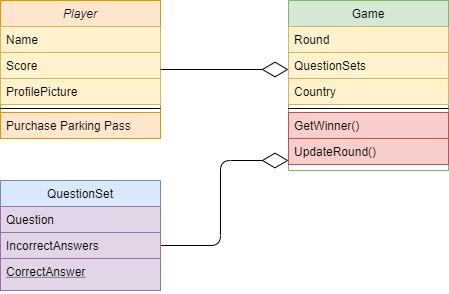

The diagram above was exported from draw.io. Its source (the exported page's mxGraphModel, read from the mxfile embedded in the PNG):
<mxGraphModel dx="1422" dy="713" grid="1" gridSize="10" guides="1" tooltips="1" connect="1" arrows="1" fold="1" page="1" pageScale="1" pageWidth="827" pageHeight="1169" math="0" shadow="0">
  <root>
    <mxCell id="WIyWlLk6GJQsqaUBKTNV-0" />
    <mxCell id="WIyWlLk6GJQsqaUBKTNV-1" parent="WIyWlLk6GJQsqaUBKTNV-0" />
    <mxCell id="zkfFHV4jXpPFQw0GAbJ--0" value="Player" style="swimlane;fontStyle=2;align=center;verticalAlign=top;childLayout=stackLayout;horizontal=1;startSize=26;horizontalStack=0;resizeParent=1;resizeLast=0;collapsible=1;marginBottom=0;rounded=0;shadow=0;strokeWidth=1;fillColor=#ffe6cc;strokeColor=#d79b00;" parent="WIyWlLk6GJQsqaUBKTNV-1" vertex="1">
      <mxGeometry x="220" y="120" width="160" height="138" as="geometry">
        <mxRectangle x="230" y="140" width="160" height="26" as="alternateBounds" />
      </mxGeometry>
    </mxCell>
    <mxCell id="zkfFHV4jXpPFQw0GAbJ--1" value="Name" style="text;align=left;verticalAlign=top;spacingLeft=4;spacingRight=4;overflow=hidden;rotatable=0;points=[[0,0.5],[1,0.5]];portConstraint=eastwest;fillColor=#fff2cc;strokeColor=#d6b656;" parent="zkfFHV4jXpPFQw0GAbJ--0" vertex="1">
      <mxGeometry y="26" width="160" height="26" as="geometry" />
    </mxCell>
    <mxCell id="zkfFHV4jXpPFQw0GAbJ--2" value="Score" style="text;align=left;verticalAlign=top;spacingLeft=4;spacingRight=4;overflow=hidden;rotatable=0;points=[[0,0.5],[1,0.5]];portConstraint=eastwest;rounded=0;shadow=0;html=0;fillColor=#fff2cc;strokeColor=#d6b656;" parent="zkfFHV4jXpPFQw0GAbJ--0" vertex="1">
      <mxGeometry y="52" width="160" height="26" as="geometry" />
    </mxCell>
    <mxCell id="zkfFHV4jXpPFQw0GAbJ--3" value="ProfilePicture&#10;" style="text;align=left;verticalAlign=top;spacingLeft=4;spacingRight=4;overflow=hidden;rotatable=0;points=[[0,0.5],[1,0.5]];portConstraint=eastwest;rounded=0;shadow=0;html=0;fillColor=#fff2cc;strokeColor=#d6b656;" parent="zkfFHV4jXpPFQw0GAbJ--0" vertex="1">
      <mxGeometry y="78" width="160" height="26" as="geometry" />
    </mxCell>
    <mxCell id="zkfFHV4jXpPFQw0GAbJ--4" value="" style="line;html=1;strokeWidth=1;align=left;verticalAlign=middle;spacingTop=-1;spacingLeft=3;spacingRight=3;rotatable=0;labelPosition=right;points=[];portConstraint=eastwest;" parent="zkfFHV4jXpPFQw0GAbJ--0" vertex="1">
      <mxGeometry y="104" width="160" height="8" as="geometry" />
    </mxCell>
    <mxCell id="zkfFHV4jXpPFQw0GAbJ--5" value="Purchase Parking Pass" style="text;align=left;verticalAlign=top;spacingLeft=4;spacingRight=4;overflow=hidden;rotatable=0;points=[[0,0.5],[1,0.5]];portConstraint=eastwest;fillColor=#ffe6cc;strokeColor=#d79b00;" parent="zkfFHV4jXpPFQw0GAbJ--0" vertex="1">
      <mxGeometry y="112" width="160" height="26" as="geometry" />
    </mxCell>
    <mxCell id="zkfFHV4jXpPFQw0GAbJ--17" value="Game" style="swimlane;fontStyle=0;align=center;verticalAlign=top;childLayout=stackLayout;horizontal=1;startSize=26;horizontalStack=0;resizeParent=1;resizeLast=0;collapsible=1;marginBottom=0;rounded=0;shadow=0;strokeWidth=1;fillColor=#d5e8d4;strokeColor=#82b366;" parent="WIyWlLk6GJQsqaUBKTNV-1" vertex="1">
      <mxGeometry x="508" y="120" width="160" height="170" as="geometry">
        <mxRectangle x="550" y="140" width="160" height="26" as="alternateBounds" />
      </mxGeometry>
    </mxCell>
    <mxCell id="zkfFHV4jXpPFQw0GAbJ--18" value="Round" style="text;align=left;verticalAlign=top;spacingLeft=4;spacingRight=4;overflow=hidden;rotatable=0;points=[[0,0.5],[1,0.5]];portConstraint=eastwest;fillColor=#fff2cc;strokeColor=#d6b656;" parent="zkfFHV4jXpPFQw0GAbJ--17" vertex="1">
      <mxGeometry y="26" width="160" height="26" as="geometry" />
    </mxCell>
    <mxCell id="zkfFHV4jXpPFQw0GAbJ--19" value="QuestionSets" style="text;align=left;verticalAlign=top;spacingLeft=4;spacingRight=4;overflow=hidden;rotatable=0;points=[[0,0.5],[1,0.5]];portConstraint=eastwest;rounded=0;shadow=0;html=0;fillColor=#fff2cc;strokeColor=#d6b656;" parent="zkfFHV4jXpPFQw0GAbJ--17" vertex="1">
      <mxGeometry y="52" width="160" height="26" as="geometry" />
    </mxCell>
    <mxCell id="zkfFHV4jXpPFQw0GAbJ--22" value="Country" style="text;align=left;verticalAlign=top;spacingLeft=4;spacingRight=4;overflow=hidden;rotatable=0;points=[[0,0.5],[1,0.5]];portConstraint=eastwest;rounded=0;shadow=0;html=0;fillColor=#fff2cc;strokeColor=#d6b656;" parent="zkfFHV4jXpPFQw0GAbJ--17" vertex="1">
      <mxGeometry y="78" width="160" height="26" as="geometry" />
    </mxCell>
    <mxCell id="zkfFHV4jXpPFQw0GAbJ--23" value="" style="line;html=1;strokeWidth=1;align=left;verticalAlign=middle;spacingTop=-1;spacingLeft=3;spacingRight=3;rotatable=0;labelPosition=right;points=[];portConstraint=eastwest;" parent="zkfFHV4jXpPFQw0GAbJ--17" vertex="1">
      <mxGeometry y="104" width="160" height="8" as="geometry" />
    </mxCell>
    <mxCell id="zkfFHV4jXpPFQw0GAbJ--24" value="GetWinner()" style="text;align=left;verticalAlign=top;spacingLeft=4;spacingRight=4;overflow=hidden;rotatable=0;points=[[0,0.5],[1,0.5]];portConstraint=eastwest;fillColor=#f8cecc;strokeColor=#b85450;" parent="zkfFHV4jXpPFQw0GAbJ--17" vertex="1">
      <mxGeometry y="112" width="160" height="26" as="geometry" />
    </mxCell>
    <mxCell id="zkfFHV4jXpPFQw0GAbJ--25" value="UpdateRound()" style="text;align=left;verticalAlign=top;spacingLeft=4;spacingRight=4;overflow=hidden;rotatable=0;points=[[0,0.5],[1,0.5]];portConstraint=eastwest;fillColor=#f8cecc;strokeColor=#b85450;" parent="zkfFHV4jXpPFQw0GAbJ--17" vertex="1">
      <mxGeometry y="138" width="160" height="26" as="geometry" />
    </mxCell>
    <mxCell id="RAY4-Or97ONkiSol2Pif-9" value="" style="endArrow=diamondThin;endFill=0;endSize=24;html=1;" edge="1" parent="WIyWlLk6GJQsqaUBKTNV-1">
      <mxGeometry width="160" relative="1" as="geometry">
        <mxPoint x="380" y="189" as="sourcePoint" />
        <mxPoint x="508" y="189" as="targetPoint" />
      </mxGeometry>
    </mxCell>
    <mxCell id="RAY4-Or97ONkiSol2Pif-10" value="" style="endArrow=diamondThin;endFill=0;endSize=24;html=1;exitX=1;exitY=0.5;exitDx=0;exitDy=0;" edge="1" parent="WIyWlLk6GJQsqaUBKTNV-1" source="zkfFHV4jXpPFQw0GAbJ--8">
      <mxGeometry width="160" relative="1" as="geometry">
        <mxPoint x="380" y="280" as="sourcePoint" />
        <mxPoint x="508" y="280" as="targetPoint" />
        <Array as="points">
          <mxPoint x="440" y="365" />
          <mxPoint x="440" y="280" />
        </Array>
      </mxGeometry>
    </mxCell>
    <mxCell id="zkfFHV4jXpPFQw0GAbJ--6" value="QuestionSet" style="swimlane;fontStyle=0;align=center;verticalAlign=top;childLayout=stackLayout;horizontal=1;startSize=26;horizontalStack=0;resizeParent=1;resizeLast=0;collapsible=1;marginBottom=0;rounded=0;shadow=0;strokeWidth=1;fillColor=#dae8fc;strokeColor=#6c8ebf;" parent="WIyWlLk6GJQsqaUBKTNV-1" vertex="1">
      <mxGeometry x="220" y="300" width="160" height="110" as="geometry">
        <mxRectangle x="130" y="380" width="160" height="26" as="alternateBounds" />
      </mxGeometry>
    </mxCell>
    <mxCell id="zkfFHV4jXpPFQw0GAbJ--7" value="Question" style="text;align=left;verticalAlign=top;spacingLeft=4;spacingRight=4;overflow=hidden;rotatable=0;points=[[0,0.5],[1,0.5]];portConstraint=eastwest;fillColor=#e1d5e7;strokeColor=#9673a6;" parent="zkfFHV4jXpPFQw0GAbJ--6" vertex="1">
      <mxGeometry y="26" width="160" height="26" as="geometry" />
    </mxCell>
    <mxCell id="zkfFHV4jXpPFQw0GAbJ--8" value="IncorrectAnswers" style="text;align=left;verticalAlign=top;spacingLeft=4;spacingRight=4;overflow=hidden;rotatable=0;points=[[0,0.5],[1,0.5]];portConstraint=eastwest;rounded=0;shadow=0;html=0;fillColor=#e1d5e7;strokeColor=#9673a6;" parent="zkfFHV4jXpPFQw0GAbJ--6" vertex="1">
      <mxGeometry y="52" width="160" height="26" as="geometry" />
    </mxCell>
    <mxCell id="zkfFHV4jXpPFQw0GAbJ--10" value="CorrectAnswer" style="text;align=left;verticalAlign=top;spacingLeft=4;spacingRight=4;overflow=hidden;rotatable=0;points=[[0,0.5],[1,0.5]];portConstraint=eastwest;fontStyle=4;fillColor=#e1d5e7;strokeColor=#9673a6;" parent="zkfFHV4jXpPFQw0GAbJ--6" vertex="1">
      <mxGeometry y="78" width="160" height="32" as="geometry" />
    </mxCell>
  </root>
</mxGraphModel>